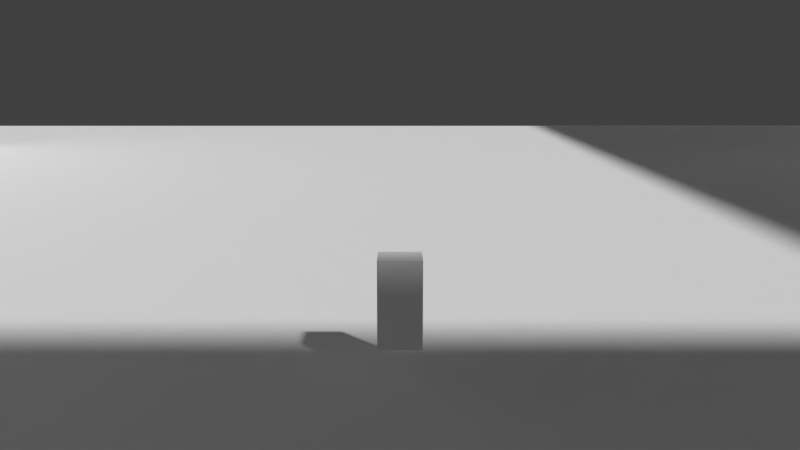 # Source: TestGameScene.blend  (saved by Blender 2.77.0; exported with 4.5.12 LTS)
import bpy
from mathutils import Matrix  # noqa: F401  (used for matrix-valued properties, if any)

bpy.ops.wm.read_factory_settings(use_empty=True)
scene = bpy.context.scene
scene.name = 'Scene'

# ---- collections
col_collection_1 = bpy.data.collections.new('Collection 1'); scene.collection.children.link(col_collection_1)

# ---- materials (node trees are filled in below, after node groups)
mat_material_001 = bpy.data.materials.new('Material.001')
mat_material_001.alpha_threshold = 0.0
mat_material_001.use_transparent_shadow = False
mat_material_001.roughness = 0.5

# ---- material node trees

# ---- world
world_world = bpy.data.worlds.new('World'); scene.world = world_world
world_world.color = (0.05088, 0.05088, 0.05088)
world_world.use_sun_shadow = False
world_world.sun_shadow_jitter_overblur = 0.0
world_world.cycles.sampling_method = 'MANUAL'

# ---- cameras
cam_camera_001 = bpy.data.cameras.new('Camera.001')
cam_camera_001.clip_end = 200.0
cam_camera_001.lens = 35.0
cam_camera_001.sensor_width = 32.0
cam_camera_001.sensor_height = 18.0
cam_camera_001.display_size = 2.0
cam_camera_001.dof.focus_distance = 0.0
cam_camera_001.dof.aperture_fstop = 128.0
cam_camera_001.dof.aperture_blades = 6

# ---- meshes
me_cube_001 = bpy.data.meshes.new('Cube.001')
me_cube_001.from_pydata([(-1.0, -1.0, -1.0), (-1.0, -1.0, 1.0), (-1.0, 1.0, -1.0), (-1.0, 1.0, 1.0), (1.0, -1.0, -1.0), (1.0, -1.0, 1.0), (1.0, 1.0, -1.0), (1.0, 1.0, 1.0)], [], [(1, 3, 2, 0), (3, 7, 6, 2), (7, 5, 4, 6), (5, 1, 0, 4), (0, 2, 6, 4), (5, 7, 3, 1)])
me_cube_001.use_remesh_preserve_volume = False
me_cube_001.use_remesh_preserve_attributes = False
me_cube_001.use_mirror_vertex_groups = False
me_cube_001.update()
me_plane = bpy.data.meshes.new('Plane')
me_plane.from_pydata([(-1.0, -1.0, 0.0), (1.0, -1.0, 0.0), (-1.0, 1.0, 0.0), (1.0, 1.0, 0.0), (-1.0, 3.0, 0.0), (1.0, 3.0, 0.0), (-1.0, 1.0, 0.0), (1.0, 1.0, 0.0), (-1.0, 3.0, 0.0), (1.0, 3.0, 0.0), (1.0, 1.0, 0.0), (1.0, 3.0, 0.0), (3.21, 1.0, 0.0), (3.21, 3.0, 0.0), (-3.21, 1.0, 0.0), (-3.21, 3.0, 0.0), (-2.105, 1.0, 0.0), (-2.105, 3.0, 0.0), (2.105, 3.0, 0.0), (2.105, 1.0, 0.0), (3.21, -2.516, 0.0), (-3.21, -2.516, 0.0), (-2.105, -2.516, 0.0), (2.105, -2.516, 0.0), (-1.0, -1.0, 18.0), (1.0, -1.0, 18.0), (-1.0, 3.0, 18.0), (1.0, 3.0, 18.0), (-1.0, 1.0, 18.0), (1.0, 1.0, 18.0), (3.21, 1.0, 18.0), (3.21, 3.0, 18.0), (-3.21, 1.0, 18.0), (-3.21, 3.0, 18.0), (-2.105, 1.0, 18.0), (-2.105, 3.0, 18.0), (2.105, 3.0, 18.0), (2.105, 1.0, 18.0), (3.21, -2.516, 18.0), (-3.21, -2.516, 18.0), (-2.105, -2.516, 18.0), (2.105, -2.516, 18.0)], [], [(0, 1, 3, 2), (2, 3, 5, 4), (5, 3, 7, 9), (2, 4, 8, 6), (9, 7, 10, 11), (18, 19, 12, 13), (16, 17, 15, 14), (6, 8, 17, 16), (11, 10, 19, 18), (16, 14, 21, 22), (12, 19, 23, 20), (22, 21, 39, 40), (0, 2, 28, 24), (16, 22, 40, 34), (17, 8, 26, 35), (1, 0, 24, 25), (13, 12, 30, 31), (21, 14, 32, 39), (3, 1, 25, 29), (11, 18, 36, 27), (12, 20, 38, 30), (18, 13, 31, 36), (23, 19, 37, 41), (19, 10, 29, 37), (4, 5, 27, 26), (14, 15, 33, 32), (6, 16, 34, 28), (20, 23, 41, 38), (15, 17, 35, 33)])
_uv = me_plane.uv_layers.new(name='UVMap')
_uv.uv.foreach_set('vector', [0.1662, 0.7145, 0.3001, 0.7145, 0.3001, 0.8484, 0.1662, 0.8484, 0.1662, 0.8484, 0.3001, 0.8484, 0.3001, 0.9823, 0.1662, 0.9823, 0.3001, 0.9823, 0.3001, 0.8484, 0.3025, 0.8484, 0.3025, 0.9823, 0.1662, 0.8484, 0.1662, 0.9823, 0.1639, 0.9823, 0.1639, 0.8484, 0.3025, 0.9823, 0.3025, 0.8484, 0.3048, 0.8484, 0.3048, 0.9823, 0.3788, 0.9823, 0.3788, 0.8484, 0.4528, 0.8484, 0.4528, 0.9823, 0.08992, 0.8484, 0.08992, 0.9823, 0.01595, 0.9823, 0.01595, 0.8484, 0.1639, 0.8484, 0.1639, 0.9823, 0.08992, 0.9823, 0.08992, 0.8484, 0.3048, 0.9823, 0.3048, 0.8484, 0.3788, 0.8484, 0.3788, 0.9823, 0.08992, 0.8484, 0.01595, 0.8484, 0.01595, 0.613, 0.08992, 0.613, 0.4528, 0.8484, 0.3788, 0.8484, 0.3788, 0.613, 0.4528, 0.613, 0.1324, 0.0001704, 0.164, 0.0001704, 0.164, 0.5152, 0.1324, 0.5152, 0.885, 0.0001701, 0.9423, 0.0001701, 0.9423, 0.5152, 0.885, 0.5152, 0.03178, 0.0001707, 0.1324, 0.0001704, 0.1324, 0.5152, 0.03178, 0.5152, 0.3534, 0.0001701, 0.385, 0.0001701, 0.385, 0.5152, 0.3534, 0.5152, 0.8278, 0.0001701, 0.885, 0.0001701, 0.885, 0.5152, 0.8278, 0.5152, 0.4486, 0.0001703, 0.5058, 0.0001703, 0.5058, 0.5152, 0.4486, 0.5152, 0.164, 0.0001704, 0.2646, 0.0001702, 0.2646, 0.5152, 0.164, 0.5152, 0.7706, 0.0001701, 0.8278, 0.0001701, 0.8278, 0.5152, 0.7706, 0.5152, 0.3854, 0.0001705, 0.417, 0.0001704, 0.417, 0.5152, 0.3854, 0.5152, 0.5058, 0.0001703, 0.6064, 0.0001701, 0.6064, 0.5152, 0.5058, 0.5152, 0.417, 0.0001704, 0.4486, 0.0001703, 0.4486, 0.5152, 0.417, 0.5152, 0.638, 0.0001701, 0.7387, 0.0001701, 0.7387, 0.5152, 0.638, 0.5152, 0.7387, 0.0001701, 0.7703, 0.0001701, 0.7703, 0.5152, 0.7387, 0.5152, 0.9426, 0.0001701, 0.9998, 0.0001701, 0.9998, 0.5152, 0.9426, 0.5152, 0.2646, 0.0001702, 0.3218, 0.0001701, 0.3218, 0.5152, 0.2646, 0.5152, 0.0001701, 0.0001708, 0.03178, 0.0001707, 0.03178, 0.5152, 0.0001717, 0.5152, 0.6064, 0.0001701, 0.638, 0.0001701, 0.638, 0.5152, 0.6064, 0.5152, 0.3218, 0.0001701, 0.3534, 0.0001701, 0.3534, 0.5152, 0.3218, 0.5152])
me_plane.materials.append(mat_material_001)
me_plane.use_remesh_preserve_volume = False
me_plane.use_remesh_preserve_attributes = False
me_plane.use_mirror_vertex_groups = False
me_plane.update()

# ---- objects
ob_cube = bpy.data.objects.new('Cube', me_cube_001)
ob_camera = bpy.data.objects.new('Camera', cam_camera_001)
ob_plane = bpy.data.objects.new('Plane', me_plane)

# ---- transforms, parenting, visibility, modifiers, constraints
ob_cube.location = (0.0, -32.81, 3.807)
ob_cube.scale = (1.0, 1.0, 2.0)
ob_cube.lineart.crease_threshold = 0.0
ob_camera.parent = ob_cube
ob_camera.matrix_parent_inverse = Matrix(((1.0, 0.0, 0.0, -0.0), (0.0, 1.0, 0.0, -0.0), (0.0, 0.0, 0.5, -1.903), (0.0, 0.0, 0.0, 1.0)))
ob_camera.location = (-2.589e-08, -37.86, 14.14)
ob_camera.rotation_euler = (1.39, -0.0, 0.0)
ob_camera.lineart.crease_threshold = 0.0
ob_plane.location = (0.0, 0.3563, 0.4754)
ob_plane.scale = (71.95, 79.5, 2.991)
ob_plane.lineart.crease_threshold = 0.0

# ---- collection membership
col_collection_1.objects.link(ob_cube)
col_collection_1.objects.link(ob_camera)
col_collection_1.objects.link(ob_plane)

# ---- scene / render settings (as saved in the file)
scene.camera = ob_camera
scene.frame_start = 1; scene.frame_end = 250; scene.frame_set(2)
scene.render.engine = 'BLENDER_EEVEE_NEXT'
scene.render.resolution_percentage = 50
scene.render.dither_intensity = 0.0
scene.cycles.use_denoising = False
scene.cycles.samples = 128
scene.cycles.sampling_pattern = 'TABULATED_SOBOL'
scene.cycles.light_sampling_threshold = 0.0
scene.cycles.use_adaptive_sampling = False
scene.cycles.use_light_tree = False
scene.cycles.blur_glossy = 0.0
scene.cycles.sample_clamp_indirect = 0.0
scene.view_settings.view_transform = 'Standard'
bpy.context.view_layer.update()

# ---- added for rendering (the .blend has no usable light): sun
light_auto_sun = bpy.data.lights.new('AutoSun', 'SUN')
light_auto_sun.energy = 3.0
light_auto_sun.angle = 0.0523599
ob_auto_sun = bpy.data.objects.new('AutoSun', light_auto_sun)
scene.collection.objects.link(ob_auto_sun)
ob_auto_sun.rotation_euler = (0.872665, 0.174533, 0.523599)
bpy.context.view_layer.update()
